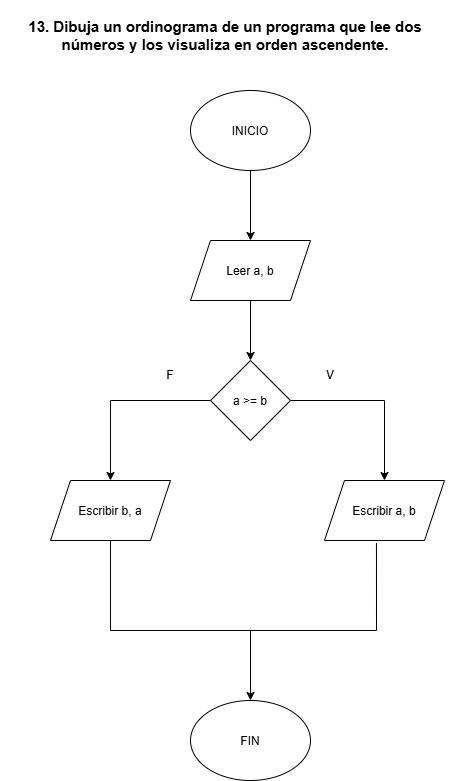

The diagram above was exported from draw.io. Its source (the exported page's mxGraphModel, read from the mxfile embedded in the PNG):
<mxGraphModel dx="772" dy="1109" grid="1" gridSize="10" guides="1" tooltips="1" connect="1" arrows="1" fold="1" page="1" pageScale="1" pageWidth="827" pageHeight="1169" background="light-dark(#ffffff, #121212)" math="0" shadow="0">
  <root>
    <mxCell id="0" />
    <mxCell id="1" parent="0" />
    <mxCell id="UgevT97_J9zL1kRd-VCc-1" parent="1" style="text;html=1;whiteSpace=wrap;strokeColor=none;fillColor=none;align=center;verticalAlign=middle;rounded=0;" value="&lt;b&gt;&lt;font style=&quot;font-size: 15px;&quot;&gt;13. Dibuja un ordinograma de un programa que lee dos números y los visualiza en orden ascendente.&lt;/font&gt;&lt;/b&gt;" vertex="1">
      <mxGeometry height="70" width="450" x="10" y="150" as="geometry" />
    </mxCell>
    <mxCell id="UgevT97_J9zL1kRd-VCc-18" edge="1" parent="1" source="UgevT97_J9zL1kRd-VCc-2" style="edgeStyle=orthogonalEdgeStyle;rounded=0;orthogonalLoop=1;jettySize=auto;html=1;" target="UgevT97_J9zL1kRd-VCc-4" value="">
      <mxGeometry relative="1" as="geometry" />
    </mxCell>
    <mxCell id="UgevT97_J9zL1kRd-VCc-2" parent="1" style="ellipse;whiteSpace=wrap;html=1;shapeInside=1;" value="INICIO" vertex="1">
      <mxGeometry height="80" width="120" x="200" y="240" as="geometry" />
    </mxCell>
    <mxCell id="UgevT97_J9zL1kRd-VCc-20" edge="1" parent="1" source="UgevT97_J9zL1kRd-VCc-4" style="edgeStyle=orthogonalEdgeStyle;rounded=0;orthogonalLoop=1;jettySize=auto;html=1;" value="">
      <mxGeometry relative="1" as="geometry">
        <mxPoint x="260" y="510" as="targetPoint" />
      </mxGeometry>
    </mxCell>
    <mxCell id="UgevT97_J9zL1kRd-VCc-4" parent="1" style="shape=parallelogram;perimeter=parallelogramPerimeter;whiteSpace=wrap;html=1;shapeInside=1;fixedSize=1;" value="Leer a, b" vertex="1">
      <mxGeometry height="60" width="120" x="200" y="390" as="geometry" />
    </mxCell>
    <mxCell id="UgevT97_J9zL1kRd-VCc-11" edge="1" parent="1" source="UgevT97_J9zL1kRd-VCc-5" style="edgeStyle=orthogonalEdgeStyle;rounded=0;orthogonalLoop=1;jettySize=auto;html=1;entryX=0.5;entryY=0;entryDx=0;entryDy=0;" target="UgevT97_J9zL1kRd-VCc-7">
      <mxGeometry relative="1" as="geometry" />
    </mxCell>
    <mxCell id="UgevT97_J9zL1kRd-VCc-12" edge="1" parent="1" source="UgevT97_J9zL1kRd-VCc-5" style="edgeStyle=orthogonalEdgeStyle;rounded=0;orthogonalLoop=1;jettySize=auto;html=1;entryX=0.5;entryY=0;entryDx=0;entryDy=0;" target="UgevT97_J9zL1kRd-VCc-6">
      <mxGeometry relative="1" as="geometry" />
    </mxCell>
    <mxCell id="UgevT97_J9zL1kRd-VCc-5" parent="1" style="rhombus;whiteSpace=wrap;html=1;shapeInside=1;" value="a &amp;gt;= b" vertex="1">
      <mxGeometry height="80" width="80" x="220" y="510" as="geometry" />
    </mxCell>
    <mxCell id="UgevT97_J9zL1kRd-VCc-6" parent="1" style="shape=parallelogram;perimeter=parallelogramPerimeter;whiteSpace=wrap;html=1;shapeInside=1;fixedSize=1;" value="Escribir a, b" vertex="1">
      <mxGeometry height="60" width="120" x="334" y="630" as="geometry" />
    </mxCell>
    <mxCell id="UgevT97_J9zL1kRd-VCc-7" parent="1" style="shape=parallelogram;perimeter=parallelogramPerimeter;whiteSpace=wrap;html=1;shapeInside=1;fixedSize=1;" value="Escribir b, a" vertex="1">
      <mxGeometry height="60" width="120" x="60" y="630" as="geometry" />
    </mxCell>
    <mxCell id="UgevT97_J9zL1kRd-VCc-8" parent="1" style="ellipse;whiteSpace=wrap;html=1;shapeInside=1;" value="FIN" vertex="1">
      <mxGeometry height="80" width="120" x="200" y="850" as="geometry" />
    </mxCell>
    <mxCell id="UgevT97_J9zL1kRd-VCc-22" parent="1" style="text;html=1;whiteSpace=wrap;strokeColor=none;fillColor=none;align=center;verticalAlign=middle;rounded=0;" value="V" vertex="1">
      <mxGeometry height="30" width="60" x="310" y="510" as="geometry" />
    </mxCell>
    <mxCell id="UgevT97_J9zL1kRd-VCc-23" edge="1" parent="1" source="UgevT97_J9zL1kRd-VCc-7" style="edgeStyle=orthogonalEdgeStyle;rounded=0;orthogonalLoop=1;jettySize=auto;html=1;entryX=0.433;entryY=1.044;entryDx=0;entryDy=0;entryPerimeter=0;endArrow=none;endFill=0;" target="UgevT97_J9zL1kRd-VCc-6">
      <mxGeometry relative="1" x="0.3483" as="geometry">
        <Array as="points">
          <mxPoint x="120" y="780" />
          <mxPoint x="386" y="780" />
        </Array>
      </mxGeometry>
    </mxCell>
    <mxCell id="UgevT97_J9zL1kRd-VCc-34" parent="1" style="text;html=1;whiteSpace=wrap;strokeColor=none;fillColor=none;align=center;verticalAlign=middle;rounded=0;" value="F" vertex="1">
      <mxGeometry height="30" width="60" x="150" y="510" as="geometry" />
    </mxCell>
    <mxCell id="UgevT97_J9zL1kRd-VCc-35" edge="1" parent="1" style="endArrow=classic;html=1;rounded=0;entryX=0.5;entryY=0;entryDx=0;entryDy=0;" target="UgevT97_J9zL1kRd-VCc-8" value="">
      <mxGeometry height="50" relative="1" width="50" as="geometry">
        <mxPoint x="260" y="780" as="sourcePoint" />
        <mxPoint x="420" y="530" as="targetPoint" />
      </mxGeometry>
    </mxCell>
  </root>
</mxGraphModel>